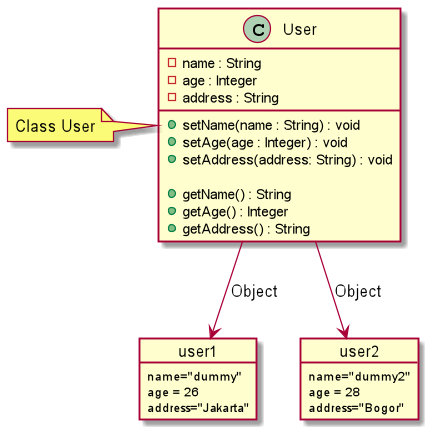

The diagram above was rendered by PlantUML. Its source (embedded in the PNG):
@startuml

    class User{
        - name : String
        - age : Integer
        - address : String

        + setName(name : String) : void
        + setAge(age : Integer) : void
        + setAddress(address: String) : void

        + getName() : String
        + getAge() : Integer
        + getAddress() : String
    }

    note left of User
             Class User
    end note

    object user1
    user1 : name="dummy"
    user1 : age = 26
    user1 : address="Jakarta"

    object user2
        user2 : name="dummy2"
        user2 : age = 28
        user2 : address="Bogor"

    User-->user1 : Object
    User-->user2 : Object
@enduml